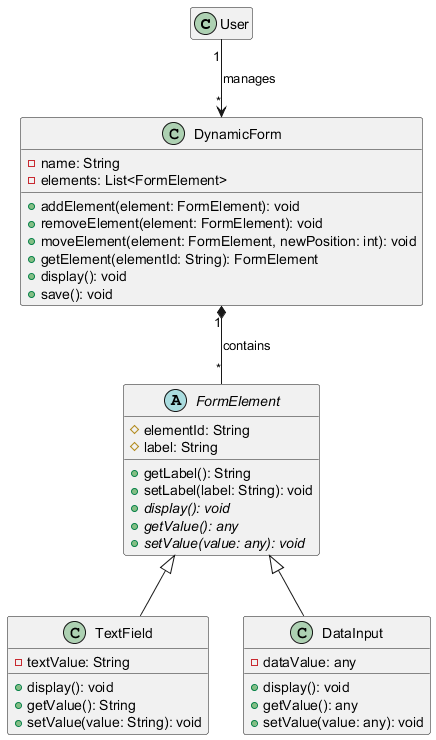

The diagram above was rendered by PlantUML. Its source (embedded in the PNG):
@startuml
hide empty members

class User {
}

class DynamicForm {
  - name: String
  - elements: List<FormElement>
  + addElement(element: FormElement): void
  + removeElement(element: FormElement): void
  + moveElement(element: FormElement, newPosition: int): void
  + getElement(elementId: String): FormElement
  + display(): void
  + save(): void
}

abstract class FormElement {
  # elementId: String
  # label: String
  + getLabel(): String
  + setLabel(label: String): void
  + {abstract} display(): void
  + {abstract} getValue(): any
  + {abstract} setValue(value: any): void
}

class TextField extends FormElement {
  - textValue: String
  + display(): void
  + getValue(): String
  + setValue(value: String): void
}

class DataInput extends FormElement {
  - dataValue: any
  + display(): void
  + getValue(): any
  + setValue(value: any): void
}

User "1" --> "*" DynamicForm : manages
DynamicForm "1" *-- "*" FormElement : contains

@enduml